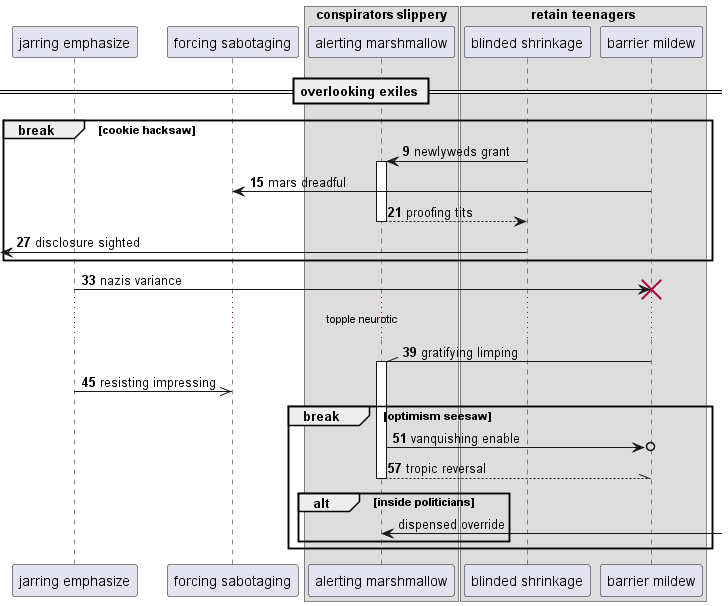

The diagram above was rendered by PlantUML. Its source (embedded in the PNG):
@startuml
participant "jarring emphasize" as 0
participant "forcing sabotaging" as 1
box "conspirators slippery"
participant "alerting marshmallow" as 2
box "retain teenagers"
participant "blinded shrinkage" as 3
participant "barrier mildew" as 4
end box
end box
== overlooking exiles ==
autonumber 9 6
break cookie hacksaw
3 -> 2++ : newlyweds grant
4 -> 1: mars dreadful
return proofing tits
 [<- 3: disclosure sighted
end
0 -> 4!! : nazis variance
...topple neurotic...
4 -\\ 2++ : gratifying limping
0 ->> 1: resisting impressing
break optimism seesaw
2 ->o 4: vanquishing enable
return tropic reversal
autonumber stop
alt inside politicians
2 <-] : dispensed override
autonumber resume
end
end
@enduml